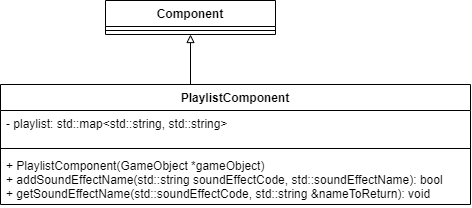

The diagram above was exported from draw.io. Its source (the exported page's mxGraphModel, read from the mxfile embedded in the PNG):
<mxGraphModel dx="905" dy="672" grid="1" gridSize="10" guides="1" tooltips="1" connect="1" arrows="1" fold="1" page="1" pageScale="1" pageWidth="827" pageHeight="1169" math="0" shadow="0">
  <root>
    <mxCell id="0" />
    <mxCell id="1" parent="0" />
    <mxCell id="Gp71CrrEYOx8ZpVcGSlW-15" style="edgeStyle=orthogonalEdgeStyle;rounded=0;orthogonalLoop=1;jettySize=auto;html=1;exitX=0.5;exitY=0;exitDx=0;exitDy=0;endArrow=block;endFill=0;" parent="1" source="Gp71CrrEYOx8ZpVcGSlW-1" edge="1">
      <mxGeometry relative="1" as="geometry">
        <Array as="points">
          <mxPoint x="440" y="570" />
        </Array>
        <mxPoint x="440" y="520" as="targetPoint" />
      </mxGeometry>
    </mxCell>
    <mxCell id="Gp71CrrEYOx8ZpVcGSlW-1" value="PlaylistComponent" style="swimlane;fontStyle=1;align=center;verticalAlign=top;childLayout=stackLayout;horizontal=1;startSize=26;horizontalStack=0;resizeParent=1;resizeParentMax=0;resizeLast=0;collapsible=1;marginBottom=0;" parent="1" vertex="1">
      <mxGeometry x="250" y="570" width="470" height="120" as="geometry" />
    </mxCell>
    <mxCell id="Gp71CrrEYOx8ZpVcGSlW-2" value="- playlist: std::map&lt;std::string, std::string&gt;" style="text;strokeColor=none;fillColor=none;align=left;verticalAlign=top;spacingLeft=4;spacingRight=4;overflow=hidden;rotatable=0;points=[[0,0.5],[1,0.5]];portConstraint=eastwest;" parent="Gp71CrrEYOx8ZpVcGSlW-1" vertex="1">
      <mxGeometry y="26" width="470" height="34" as="geometry" />
    </mxCell>
    <mxCell id="Gp71CrrEYOx8ZpVcGSlW-3" value="" style="line;strokeWidth=1;fillColor=none;align=left;verticalAlign=middle;spacingTop=-1;spacingLeft=3;spacingRight=3;rotatable=0;labelPosition=right;points=[];portConstraint=eastwest;" parent="Gp71CrrEYOx8ZpVcGSlW-1" vertex="1">
      <mxGeometry y="60" width="470" height="8" as="geometry" />
    </mxCell>
    <mxCell id="Gp71CrrEYOx8ZpVcGSlW-4" value="+ PlaylistComponent(GameObject *gameObject)&#10;+ addSoundEffectName(std::string soundEffectCode, std::soundEffectName): bool&#10;+ getSoundEffectName(std::soundEffectCode, std::string &amp;nameToReturn): void" style="text;strokeColor=none;fillColor=none;align=left;verticalAlign=top;spacingLeft=4;spacingRight=4;overflow=hidden;rotatable=0;points=[[0,0.5],[1,0.5]];portConstraint=eastwest;" parent="Gp71CrrEYOx8ZpVcGSlW-1" vertex="1">
      <mxGeometry y="68" width="470" height="52" as="geometry" />
    </mxCell>
    <mxCell id="Gp71CrrEYOx8ZpVcGSlW-11" value="Component" style="swimlane;fontStyle=1;align=center;verticalAlign=top;childLayout=stackLayout;horizontal=1;startSize=26;horizontalStack=0;resizeParent=1;resizeParentMax=0;resizeLast=0;collapsible=1;marginBottom=0;" parent="1" vertex="1">
      <mxGeometry x="355" y="486" width="170" height="34" as="geometry" />
    </mxCell>
    <mxCell id="Gp71CrrEYOx8ZpVcGSlW-13" value="" style="line;strokeWidth=1;fillColor=none;align=left;verticalAlign=middle;spacingTop=-1;spacingLeft=3;spacingRight=3;rotatable=0;labelPosition=right;points=[];portConstraint=eastwest;" parent="Gp71CrrEYOx8ZpVcGSlW-11" vertex="1">
      <mxGeometry y="26" width="170" height="8" as="geometry" />
    </mxCell>
  </root>
</mxGraphModel>